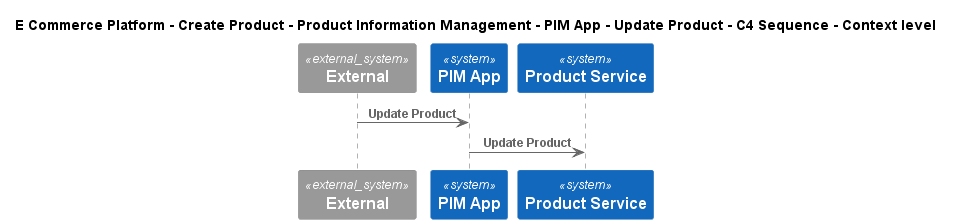

The diagram above was rendered by PlantUML. Its source (embedded in the PNG):
@startuml
!include ..\..\..\..\..\..\..\.c4s\C4_Sequence.puml
SHOW_FOOT_BOXES()

title E Commerce Platform - Create Product - Product Information Management - PIM App - Update Product - C4 Sequence - Context level

System_Ext(C4InterFlow.SoftwareSystems.ExternalSystem, "External", "")
System(ECommercePlatform.CreateProduct.ProductInformationManagement.SoftwareSystems.PIMApp, "PIM App", "")
System(ECommercePlatform.CreateProduct.ProductInformationManagement.SoftwareSystems.ProductService, "Product Service", "")

Rel(C4InterFlow.SoftwareSystems.ExternalSystem, ECommercePlatform.CreateProduct.ProductInformationManagement.SoftwareSystems.PIMApp, "Update Product")
Rel(ECommercePlatform.CreateProduct.ProductInformationManagement.SoftwareSystems.PIMApp, ECommercePlatform.CreateProduct.ProductInformationManagement.SoftwareSystems.ProductService, "Update Product")


@enduml